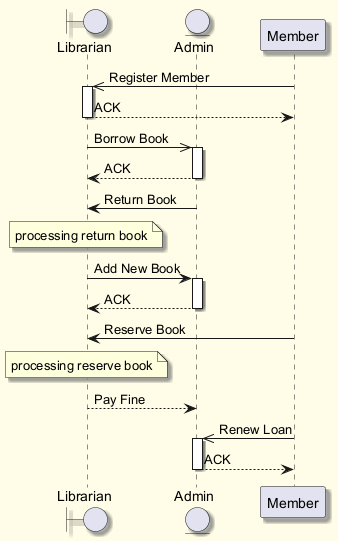

The diagram above was rendered by PlantUML. Its source (embedded in the PNG):
@startuml
skinparam backgroundColor #FFFDE7
skinparam classBackgroundColor #FFF9C4
skinparam classBorderColor #F57F17
skinparam shadowing true
boundary "Librarian" as L
entity "Admin" as A
participant "Member" as M
M ->> L : Register Member
activate L
L --> M : ACK
deactivate L
L ->> A : Borrow Book
activate A
A --> L : ACK
deactivate A
A -> L : Return Book
note over L : processing return book
L -> A : Add New Book
activate A
A --> L : ACK
deactivate A
M -> L : Reserve Book
note over L : processing reserve book
L --> A : Pay Fine
M ->> A : Renew Loan
activate A
A --> M : ACK
deactivate A
@enduml